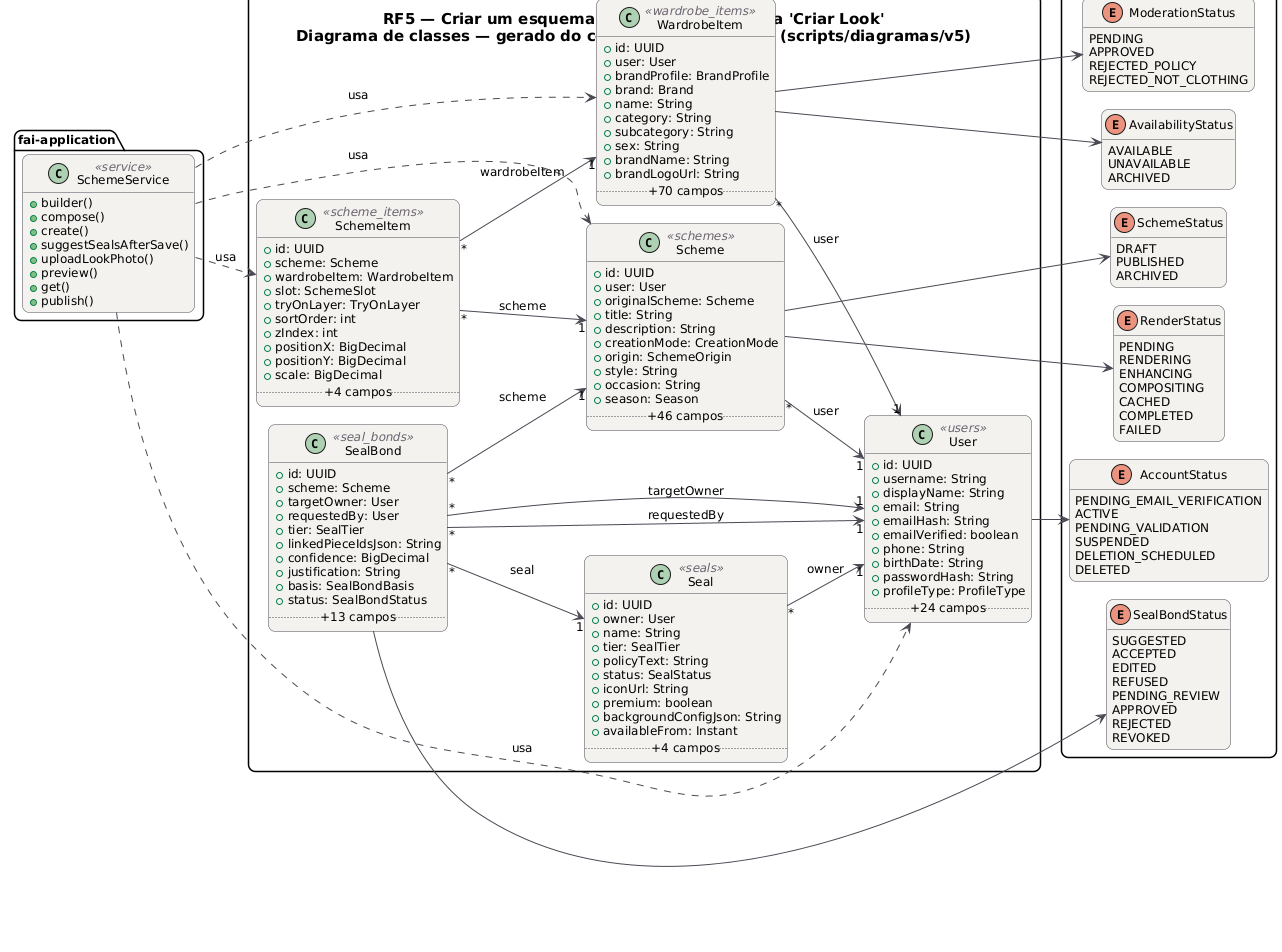

The diagram above was rendered by PlantUML. Its source (embedded in the PNG):
@startuml RF5_Classes
!pragma layout smetana
skinparam backgroundColor #FFFFFF
skinparam shadowing false
skinparam defaultFontName "DejaVu Sans"
skinparam defaultFontSize 12
skinparam titleFontSize 15
skinparam roundcorner 14
skinparam ArrowColor #52606D
skinparam note {
  BackgroundColor #FFFDEB
  BorderColor #D8CE78
  FontColor #554F24
}
skinparam class {
  BackgroundColor #F4F2EF
  BorderColor #4A4852
  ArrowColor #4A4852
  StereotypeFontColor #6B6470
}
hide empty members
left to right direction
title RF5 — Criar um esquema de vestimenta na aba 'Criar Look'\nDiagrama de classes — gerado do código em 2026-10-06 (scripts/diagramas/v5)

package "fai-domain (entidades JPA)" {
  class Scheme <<schemes>> {
    +id: UUID
    +user: User
    +originalScheme: Scheme
    +title: String
    +description: String
    +creationMode: CreationMode
    +origin: SchemeOrigin
    +style: String
    +occasion: String
    +season: Season
    .. +46 campos ..
  }
  class SchemeItem <<scheme_items>> {
    +id: UUID
    +scheme: Scheme
    +wardrobeItem: WardrobeItem
    +slot: SchemeSlot
    +tryOnLayer: TryOnLayer
    +sortOrder: int
    +zIndex: int
    +positionX: BigDecimal
    +positionY: BigDecimal
    +scale: BigDecimal
    .. +4 campos ..
  }
  class SealBond <<seal_bonds>> {
    +id: UUID
    +scheme: Scheme
    +targetOwner: User
    +requestedBy: User
    +tier: SealTier
    +linkedPieceIdsJson: String
    +confidence: BigDecimal
    +justification: String
    +basis: SealBondBasis
    +status: SealBondStatus
    .. +13 campos ..
  }
  class User <<users>> {
    +id: UUID
    +username: String
    +displayName: String
    +email: String
    +emailHash: String
    +emailVerified: boolean
    +phone: String
    +birthDate: String
    +passwordHash: String
    +profileType: ProfileType
    .. +24 campos ..
  }
  class WardrobeItem <<wardrobe_items>> {
    +id: UUID
    +user: User
    +brandProfile: BrandProfile
    +brand: Brand
    +name: String
    +category: String
    +subcategory: String
    +sex: String
    +brandName: String
    +brandLogoUrl: String
    .. +70 campos ..
  }
  class Seal <<seals>> {
    +id: UUID
    +owner: User
    +name: String
    +tier: SealTier
    +policyText: String
    +status: SealStatus
    +iconUrl: String
    +premium: boolean
    +backgroundConfigJson: String
    +availableFrom: Instant
    .. +4 campos ..
  }
}
package "fai-domain (enums)" {
  enum SchemeStatus {
    DRAFT
    PUBLISHED
    ARCHIVED
  }
  enum RenderStatus {
    PENDING
    RENDERING
    ENHANCING
    COMPOSITING
    CACHED
    COMPLETED
    FAILED
  }
  enum SealBondStatus {
    SUGGESTED
    ACCEPTED
    EDITED
    REFUSED
    PENDING_REVIEW
    APPROVED
    REJECTED
    REVOKED
  }
  enum AccountStatus {
    PENDING_EMAIL_VERIFICATION
    ACTIVE
    PENDING_VALIDATION
    SUSPENDED
    DELETION_SCHEDULED
    DELETED
  }
  enum AvailabilityStatus {
    AVAILABLE
    UNAVAILABLE
    ARCHIVED
  }
  enum ModerationStatus {
    PENDING
    APPROVED
    REJECTED_POLICY
    REJECTED_NOT_CLOTHING
  }
}
package "fai-application" {
  class SchemeService <<service>> {
    +builder()
    +compose()
    +create()
    +suggestSealsAfterSave()
    +uploadLookPhoto()
    +preview()
    +get()
    +publish()
  }
}
SchemeService ..> Scheme : usa
SchemeService ..> SchemeItem : usa
SchemeService ..> User : usa
SchemeService ..> WardrobeItem : usa
Scheme "*" --> "1" User : user
Scheme --> RenderStatus
Scheme --> SchemeStatus
SchemeItem "*" --> "1" Scheme : scheme
SchemeItem "*" --> "1" WardrobeItem : wardrobeItem
Seal "*" --> "1" User : owner
SealBond "*" --> "1" Scheme : scheme
SealBond "*" --> "1" Seal : seal
SealBond "*" --> "1" User : requestedBy
SealBond "*" --> "1" User : targetOwner
SealBond --> SealBondStatus
User --> AccountStatus
WardrobeItem "*" --> "1" User : user
WardrobeItem --> AvailabilityStatus
WardrobeItem --> ModerationStatus
@enduml